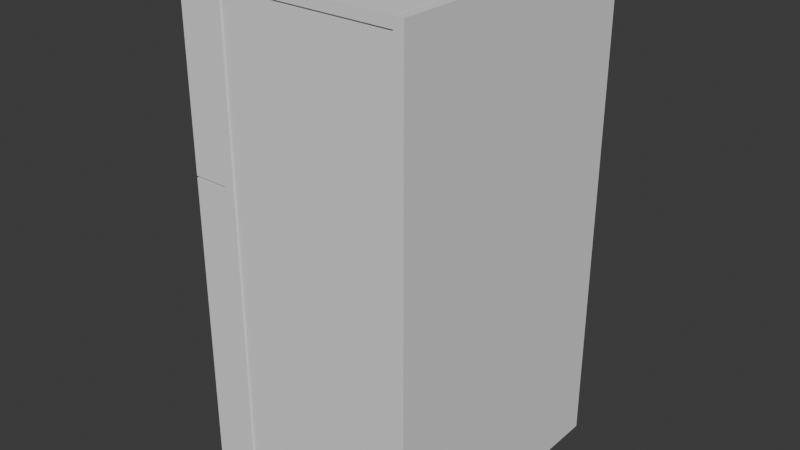 # Source: Holodos.blend  (saved by Blender 4.0.36; exported with 4.5.12 LTS)
import bpy
from mathutils import Matrix  # noqa: F401  (used for matrix-valued properties, if any)

bpy.ops.wm.read_factory_settings(use_empty=True)
scene = bpy.context.scene
scene.name = 'Scene'

# ---- collections
col_collection = bpy.data.collections.new('Collection'); scene.collection.children.link(col_collection)

# ---- world
world_world = bpy.data.worlds.new('World'); scene.world = world_world
world_world.use_nodes = True; world_world.node_tree.nodes.clear()
_N = world_world.node_tree.nodes; _L = world_world.node_tree.links
n0 = _N.new('ShaderNodeOutputWorld'); n0.name = 'World Output'; n0.location = (300, 300)
n1 = _N.new('ShaderNodeBackground'); n1.name = 'Background'; n1.location = (10, 300)
n1.inputs[0].default_value = (0.05088, 0.05088, 0.05088, 1.0)
_L.new(n1.outputs[0], n0.inputs[0])
n0.is_active_output = True
world_world.color = (0.05088, 0.05088, 0.05088)
world_world.use_sun_shadow = False
world_world.sun_shadow_jitter_overblur = 0.0

# ---- meshes
me_cube_005 = bpy.data.meshes.new('Cube.005')
me_cube_005.from_pydata([(-1.0, -0.7933, -1.0), (-1.0, -0.7933, 1.0), (-1.0, 0.5331, -1.0), (-1.0, 0.5331, 1.0), (4.457, -0.7933, -1.0), (4.457, -0.7933, 1.0), (4.457, 0.5331, -1.0), (4.457, 0.5331, 1.0), (-0.8959, 0.5212, -57.17), (-1.002, 0.5212, -57.17), (-0.8959, 0.5212, -0.0247), (-1.002, 0.5212, -0.0247), (-0.8959, -0.7957, -57.17), (-1.002, -0.7957, -57.17), (-0.8959, -0.7957, -0.0247), (-1.002, -0.7957, -0.0247), (-1.0, -0.7951, -57.17), (-1.0, -0.8651, -57.17), (-1.0, -0.7951, 0.8713), (-1.0, -0.8651, 0.8713), (4.457, -0.7951, -57.17), (4.457, -0.8651, -57.17), (4.457, -0.7951, 0.8713), (4.457, -0.8651, 0.8713), (-1.0, -0.7933, -56.86), (-1.0, -0.7933, -54.86), (-1.0, 0.5331, -56.86), (-1.0, 0.5331, -54.86), (4.457, -0.7933, -56.86), (4.457, -0.7933, -54.86), (4.457, 0.5331, -56.86), (4.457, 0.5331, -54.86), (4.462, 0.5212, -56.67), (4.356, 0.5212, -56.67), (4.462, 0.5212, -0.0247), (4.356, 0.5212, -0.0247), (4.462, -0.7957, -56.67), (4.356, -0.7957, -56.67), (4.462, -0.7957, -0.0247), (4.356, -0.7957, -0.0247), (-1.0, 0.5233, -57.17), (-1.0, 0.4533, -57.17), (-1.0, 0.5233, 0.8713), (-1.0, 0.4533, 0.8713), (4.457, 0.5233, -57.17), (4.457, 0.4533, -57.17), (4.457, 0.5233, 0.8713), (4.457, 0.4533, 0.8713), (4.252, 0.8269, -53.38), (1.216, 0.8269, -53.38), (3.916, 0.7387, 1.166), (1.553, 0.7387, 1.166), (4.461, 0.4917, -57.0), (1.007, 0.4917, -57.0), (3.916, 0.5395, 1.166), (1.553, 0.5395, 1.166), (1.216, 0.8269, -2.451), (4.252, 0.8269, -2.451), (4.461, 0.4917, 1.166), (1.007, 0.4917, 1.166), (2.123, 0.7387, 1.166), (2.107, 0.5395, 1.166), (3.306, 0.7387, 1.166), (3.321, 0.5395, 1.166), (3.306, 0.7387, 1.533), (3.409, 0.7297, -0.2367), (3.814, 0.7297, -0.2367), (3.916, 0.7387, 1.533), (3.814, 0.5485, -0.2367), (3.916, 0.5395, 1.533), (1.655, 0.7297, -0.2367), (1.553, 0.7387, 1.533), (1.553, 0.5395, 1.533), (1.655, 0.5485, -0.2367), (3.423, 0.5485, -0.2367), (3.321, 0.5395, 1.533), (2.02, 0.7297, -0.2367), (2.123, 0.7387, 1.533), (2.107, 0.5395, 1.533), (2.005, 0.5485, -0.2367), (4.461, 0.7865, 1.166), (4.461, 0.7865, -57.0), (1.007, 0.7865, -57.0), (1.007, 0.7865, 1.166), (0.8723, 0.8269, -53.38), (-1.003, 0.8269, -53.38), (0.6873, 0.7387, 1.166), (-0.6138, 0.7387, 1.166), (0.9874, 0.4917, -57.0), (-1.003, 0.5504, -53.38), (0.6873, 0.5395, 1.166), (-0.6138, 0.5395, 1.166), (-1.003, 0.7865, 1.166), (0.8723, 0.8269, -2.451), (0.9874, 0.4917, 1.166), (-1.003, 0.5504, -2.451), (-0.2997, 0.7387, 1.166), (-0.3086, 0.5395, 1.166), (0.3513, 0.7387, 1.166), (0.3598, 0.5395, 1.166), (0.3513, 0.7387, 1.533), (0.408, 0.7297, -0.2367), (0.6309, 0.7297, -0.2367), (0.6873, 0.7387, 1.533), (0.6309, 0.5485, -0.2367), (0.6873, 0.5395, 1.533), (-0.5575, 0.7297, -0.2367), (-0.6138, 0.7387, 1.533), (-0.6138, 0.5395, 1.533), (-0.5575, 0.5485, -0.2367), (0.4157, 0.5485, -0.2367), (0.3598, 0.5395, 1.533), (-0.3564, 0.7297, -0.2367), (-0.2997, 0.7387, 1.533), (-0.3086, 0.5395, 1.533), (-0.3645, 0.5485, -0.2367), (0.9874, 0.7865, 1.166), (0.9874, 0.7865, -57.0), (-1.003, 0.7865, -57.0), (-1.003, 0.8269, -2.451), (-1.003, 0.4917, 1.166), (-1.003, 0.4917, -57.0), (2.042, 0.8949, -7.98), (1.766, 0.8949, -7.98), (2.042, 0.8949, -6.281), (1.766, 0.8949, -6.281), (2.042, 0.76, -7.98), (1.766, 0.76, -7.98), (2.042, 0.76, -6.281), (1.766, 0.76, -6.281), (2.042, 0.8544, -6.281), (1.766, 0.8544, -6.281), (2.042, 0.8544, -7.98), (1.766, 0.8544, -7.98), (3.5, 0.8949, -6.281), (3.5, 0.8949, -7.98), (3.5, 0.8544, -6.281), (3.5, 0.8544, -7.98), (3.342, 0.8544, -6.281), (3.342, 0.8949, -6.281), (3.342, 0.8949, -7.98), (3.342, 0.8544, -7.98), (3.5, 0.8147, -6.281), (3.5, 0.8147, -7.98), (3.342, 0.8147, -6.281), (3.342, 0.8147, -7.98), (0.2258, 0.8949, -7.98), (0.1354, 0.8949, -7.98), (0.2258, 0.8949, -6.281), (0.1354, 0.8949, -6.281), (0.2258, 0.76, -7.98), (0.1354, 0.76, -7.98), (0.2258, 0.76, -6.281), (0.1354, 0.76, -6.281), (0.2258, 0.8544, -6.281), (0.1354, 0.8544, -6.281), (0.2258, 0.8544, -7.98), (0.1354, 0.8544, -7.98), (0.7037, 0.8949, -6.281), (0.7037, 0.8949, -7.98), (0.7037, 0.8544, -6.281), (0.7037, 0.8544, -7.98), (0.6517, 0.8544, -6.281), (0.6517, 0.8949, -6.281), (0.6517, 0.8949, -7.98), (0.6517, 0.8544, -7.98), (0.7037, 0.8147, -6.281), (0.7037, 0.8147, -7.98), (0.6517, 0.8147, -6.281), (0.6517, 0.8147, -7.98)], [], [(0, 1, 3, 2), (2, 3, 7, 6), (6, 7, 5, 4), (4, 5, 1, 0), (2, 6, 4, 0), (7, 3, 1, 5), (8, 9, 11, 10), (10, 11, 15, 14), (14, 15, 13, 12), (12, 13, 9, 8), (10, 14, 12, 8), (15, 11, 9, 13), (16, 17, 19, 18), (18, 19, 23, 22), (22, 23, 21, 20), (20, 21, 17, 16), (18, 22, 20, 16), (23, 19, 17, 21), (24, 25, 27, 26), (26, 27, 31, 30), (30, 31, 29, 28), (28, 29, 25, 24), (26, 30, 28, 24), (31, 27, 25, 29), (32, 33, 35, 34), (34, 35, 39, 38), (38, 39, 37, 36), (36, 37, 33, 32), (34, 38, 36, 32), (39, 35, 33, 37), (40, 41, 43, 42), (42, 43, 47, 46), (46, 47, 45, 44), (44, 45, 41, 40), (42, 46, 44, 40), (47, 43, 41, 45), (48, 49, 56, 57), (55, 61, 78, 72), (58, 59, 53, 52), (52, 53, 82, 81), (80, 58, 52, 81), (59, 83, 82, 53), (51, 60, 62, 50, 80, 83), (50, 54, 58, 80), (55, 51, 83, 59), (54, 63, 61, 55, 59, 58), (62, 63, 75, 64), (54, 50, 67, 69), (63, 62, 60, 61), (60, 51, 71, 77), (66, 65, 74, 68), (61, 60, 77, 78), (79, 76, 70, 73), (63, 54, 69, 75), (51, 55, 72, 71), (65, 66, 67, 64), (69, 67, 66, 68), (71, 72, 73, 70), (75, 69, 68, 74), (70, 76, 77, 71), (72, 78, 79, 73), (76, 79, 78, 77), (64, 75, 74, 65), (50, 62, 64, 67), (48, 57, 80, 81), (49, 48, 81, 82), (56, 49, 82, 83), (57, 56, 83, 80), (84, 85, 119, 93), (91, 97, 114, 108), (94, 120, 121, 88), (88, 121, 118, 117), (116, 94, 88, 117), (95, 119, 85, 89), (87, 96, 98, 86, 116, 92), (86, 90, 94, 116), (91, 87, 92, 120), (90, 99, 97, 91, 120, 94), (98, 99, 111, 100), (90, 86, 103, 105), (99, 98, 96, 97), (96, 87, 107, 113), (102, 101, 110, 104), (97, 96, 113, 114), (115, 112, 106, 109), (99, 90, 105, 111), (87, 91, 108, 107), (101, 102, 103, 100), (105, 103, 102, 104), (107, 108, 109, 106), (111, 105, 104, 110), (106, 112, 113, 107), (108, 114, 115, 109), (112, 115, 114, 113), (100, 111, 110, 101), (86, 98, 100, 103), (84, 93, 116, 117), (85, 84, 117, 118), (93, 119, 92, 116), (119, 95, 120, 92), (95, 89, 121, 120), (89, 85, 118, 121), (122, 123, 125, 124), (130, 131, 129, 128), (128, 129, 127, 126), (132, 133, 123, 122), (130, 128, 126, 132), (131, 125, 123, 133), (129, 131, 133, 127), (139, 138, 136, 134), (126, 127, 133, 132), (124, 125, 131, 130), (134, 136, 137, 135), (140, 139, 134, 135), (141, 140, 135, 137), (136, 138, 144, 142), (130, 132, 141, 138), (132, 122, 140, 141), (122, 124, 139, 140), (124, 130, 138, 139), (144, 145, 143, 142), (141, 137, 143, 145), (137, 136, 142, 143), (138, 141, 145, 144), (146, 147, 149, 148), (154, 155, 153, 152), (152, 153, 151, 150), (156, 157, 147, 146), (154, 152, 150, 156), (155, 149, 147, 157), (153, 155, 157, 151), (163, 162, 160, 158), (150, 151, 157, 156), (148, 149, 155, 154), (158, 160, 161, 159), (164, 163, 158, 159), (165, 164, 159, 161), (160, 162, 168, 166), (154, 156, 165, 162), (156, 146, 164, 165), (146, 148, 163, 164), (148, 154, 162, 163), (168, 169, 167, 166), (165, 161, 167, 169), (161, 160, 166, 167), (162, 165, 169, 168)])
_uv = me_cube_005.uv_layers.new(name='UVMap')
_uv.uv.foreach_set('vector', [0.6962, 0.6911, 0.6962, 0.6567, 0.719, 0.6567, 0.719, 0.6911, 0.6861, 0.2814, 0.7205, 0.2814, 0.7205, 0.3752, 0.6861, 0.3752, 0.7113, 0.5378, 0.7113, 0.5034, 0.7341, 0.5034, 0.7341, 0.5378, 0.7205, 0.1876, 0.6861, 0.1876, 0.6861, 0.09381, 0.7205, 0.09381, 0.7089, 0.5629, 0.7089, 0.6567, 0.6861, 0.6567, 0.6861, 0.5629, 0.7317, 0.3752, 0.7317, 0.469, 0.7089, 0.469, 0.7089, 0.3752, 0.6353, 0.9824, 0.6335, 0.9824, 0.6335, -2.011e-08, 0.6353, -5.444e-09, 0.7291, 0.5909, 0.7273, 0.5909, 0.7273, 0.5682, 0.7291, 0.5682, 0.6353, 1.3e-08, 0.6372, 1.3e-08, 0.6372, 0.9824, 0.6353, 0.9824, 0.7273, 0.3448, 0.7291, 0.3448, 0.7291, 0.3674, 0.7273, 0.3674, 0.6109, -4.483e-09, 0.6335, 5.591e-08, 0.6335, 0.9824, 0.6109, 0.9824, 0.5882, -1.377e-08, 0.6109, 3.1e-08, 0.6109, 0.9824, 0.5882, 0.9824, 0.5858, 0.9978, 0.5846, 0.9978, 0.5846, -2.357e-08, 0.5858, -2.152e-08, 0.7101, 0.469, 0.7113, 0.469, 0.7113, 0.5629, 0.7101, 0.5629, 0.587, -1.947e-08, 0.5882, -1.64e-08, 0.5882, 0.9978, 0.587, 0.9978, 0.7113, 0.6567, 0.7101, 0.6567, 0.7101, 0.5629, 0.7113, 0.5629, 0.2126, -1.332e-08, 0.3064, 7.399e-07, 0.3064, 0.9978, 0.2126, 0.9978, 0.3064, 3.074e-09, 0.4002, 3.074e-09, 0.4002, 0.9978, 0.3064, 0.9978, 0.6962, 0.7254, 0.6962, 0.6911, 0.719, 0.6911, 0.719, 0.7254, 0.6861, 0.1876, 0.7205, 0.1876, 0.7205, 0.2814, 0.6861, 0.2814, 0.7113, 0.5034, 0.7113, 0.469, 0.7341, 0.469, 0.7341, 0.5034, 0.7205, 0.09381, 0.6861, 0.09381, 0.6861, 4.851e-09, 0.7205, 3.348e-09, 0.7089, 0.3752, 0.7089, 0.469, 0.6861, 0.469, 0.6861, 0.3752, 0.7089, 0.469, 0.7089, 0.5629, 0.6861, 0.5629, 0.6861, 0.469, 0.6843, 0.9738, 0.6824, 0.9738, 0.6824, -2.178e-09, 0.6843, 1.249e-08, 0.7287, 0.5605, 0.7269, 0.5605, 0.7269, 0.5378, 0.7287, 0.5378, 0.6843, 1.3e-08, 0.6861, 1.3e-08, 0.6861, 0.9738, 0.6843, 0.9738, 0.7272, 0.0, 0.729, 0.0, 0.729, 0.02264, 0.7272, 0.02264, 0.6598, -2.402e-08, 0.6824, 3.638e-08, 0.6824, 0.9738, 0.6598, 0.9738, 0.6372, 1.681e-08, 0.6598, 6.164e-08, 0.6598, 0.9738, 0.6372, 0.9738, 0.5846, 0.9978, 0.5834, 0.9978, 0.5834, 2.049e-08, 0.5846, 2.357e-08, 0.7089, 0.5629, 0.7101, 0.5629, 0.7101, 0.6567, 0.7089, 0.6567, 0.5858, -1.435e-08, 0.587, -1.127e-08, 0.587, 0.9978, 0.5858, 0.9978, 0.7101, 0.5629, 0.7089, 0.5629, 0.7089, 0.469, 0.7101, 0.469, 0.1188, 9.223e-09, 0.2126, 7.614e-07, 0.2126, 0.9978, 0.1188, 0.9978, 0.4002, -2.664e-08, 0.494, -2.664e-08, 0.494, 0.9978, 0.4002, 0.9978, 0.05578, 0.9378, 0.003588, 0.9378, 0.003588, 0.06219, 0.05578, 0.0622, 0.6924, 0.7161, 0.6924, 0.7256, 0.6861, 0.7256, 0.6861, 0.7161, 0.05938, -1.025e-08, 0.1188, -1.025e-08, 0.1188, 1.0, 0.05938, 1.0, 0.6861, 0.7161, 0.6861, 0.6567, 0.6912, 0.6567, 0.6912, 0.7161, 0.5783, -8.198e-09, 0.5834, 6.148e-09, 0.5834, 1.0, 0.5783, 1.0, 0.5682, -1.23e-08, 0.5733, -2.049e-09, 0.5733, 1.0, 0.5682, 1.0, 0.692, 0.666, 0.692, 0.6759, 0.692, 0.6962, 0.692, 0.7067, 0.6912, 0.7161, 0.6912, 0.6567, 0.692, 0.7067, 0.6954, 0.7067, 0.6962, 0.7161, 0.6912, 0.7161, 0.6954, 0.666, 0.692, 0.666, 0.6912, 0.6567, 0.6962, 0.6567, 0.6954, 0.7067, 0.6954, 0.6965, 0.6954, 0.6756, 0.6954, 0.666, 0.6962, 0.6567, 0.6962, 0.7161, 0.7274, 0.6424, 0.7239, 0.6424, 0.7239, 0.6361, 0.7274, 0.6361, 0.7282, 0.7302, 0.7248, 0.7302, 0.7248, 0.7238, 0.7282, 0.7238, 0.6954, 0.6965, 0.692, 0.6962, 0.692, 0.6759, 0.6954, 0.6756, 0.7113, 0.6564, 0.7113, 0.6465, 0.7176, 0.6465, 0.7176, 0.6564, 0.7164, 0.6056, 0.7164, 0.5987, 0.7195, 0.5989, 0.7195, 0.6056, 0.6958, 0.7224, 0.6924, 0.7224, 0.6924, 0.7161, 0.6958, 0.7161, 0.7272, 0.02289, 0.7303, 0.02264, 0.7303, 0.02892, 0.7272, 0.02892, 0.7239, 0.6361, 0.7239, 0.6463, 0.7176, 0.6463, 0.7176, 0.6361, 0.6958, 0.7287, 0.6924, 0.7287, 0.6924, 0.7224, 0.6958, 0.7224, 0.7251, 0.5682, 0.7181, 0.5682, 0.7164, 0.5378, 0.7269, 0.5378, 0.7205, 0.2181, 0.7239, 0.2181, 0.7238, 0.2485, 0.7206, 0.2485, 0.7205, 0.1876, 0.7239, 0.1876, 0.7238, 0.2181, 0.7206, 0.2181, 0.7164, 0.5682, 0.7266, 0.5682, 0.7248, 0.5987, 0.7181, 0.5987, 0.7271, 0.6871, 0.7208, 0.6871, 0.719, 0.6567, 0.7289, 0.6567, 0.719, 0.6871, 0.7286, 0.6871, 0.7268, 0.7175, 0.7208, 0.7175, 0.7238, 0.1826, 0.7206, 0.1826, 0.7205, 0.1522, 0.7239, 0.1522, 0.7205, 0.1217, 0.7239, 0.1217, 0.7238, 0.1522, 0.7206, 0.1522, 0.7113, 0.6465, 0.7113, 0.6361, 0.7176, 0.6361, 0.7176, 0.6465, 0.05578, 0.9378, 0.05578, 0.0622, 0.05938, 4.939e-07, 0.05938, 1.0, 0.003588, 0.9378, 0.05578, 0.9378, 0.05938, 1.0, 1.025e-09, 1.0, 0.003588, 0.06219, 0.003588, 0.9378, 1.025e-09, 1.0, 1.025e-09, 1.64e-08, 0.05578, 0.0622, 0.003588, 0.06219, 1.025e-09, 1.64e-08, 0.05938, 4.939e-07, 0.5262, 0.9378, 0.494, 0.9378, 0.494, 0.06219, 0.5262, 0.06219, 0.7292, 0.2822, 0.7239, 0.2822, 0.7239, 0.2759, 0.7292, 0.2759, 0.5282, -1.025e-08, 0.5624, -1.025e-08, 0.5624, 1.0, 0.5282, 1.0, 0.7113, 0.572, 0.7113, 0.5378, 0.7164, 0.5378, 0.7164, 0.572, 0.5733, -1.64e-08, 0.5783, -4.099e-09, 0.5783, 1.0, 0.5733, 1.0, 0.5635, 0.06219, 0.5682, 0.06219, 0.5682, 0.9378, 0.5635, 0.9378, 0.7121, 0.5787, 0.7121, 0.5841, 0.7121, 0.5953, 0.7121, 0.6011, 0.7113, 0.6063, 0.7113, 0.572, 0.7121, 0.6011, 0.7156, 0.6011, 0.7164, 0.6063, 0.7113, 0.6063, 0.7156, 0.5787, 0.7121, 0.5787, 0.7113, 0.572, 0.7164, 0.572, 0.7156, 0.6011, 0.7156, 0.5955, 0.7156, 0.584, 0.7156, 0.5787, 0.7164, 0.572, 0.7164, 0.6063, 0.7285, 0.605, 0.7251, 0.605, 0.7251, 0.5987, 0.7285, 0.5987, 0.7303, 0.5668, 0.7269, 0.5668, 0.7269, 0.5605, 0.7303, 0.5605, 0.7156, 0.5955, 0.7121, 0.5953, 0.7121, 0.5841, 0.7156, 0.584, 0.7277, 0.6529, 0.7223, 0.6529, 0.7223, 0.6465, 0.7277, 0.6465, 0.7236, 0.1826, 0.7236, 0.1864, 0.7205, 0.1863, 0.7205, 0.1826, 0.7282, 0.7238, 0.7248, 0.7238, 0.7248, 0.7175, 0.7282, 0.7175, 0.7205, 0.2806, 0.7236, 0.2805, 0.7236, 0.2839, 0.7205, 0.2839, 0.7251, 0.605, 0.7195, 0.605, 0.7195, 0.5987, 0.7251, 0.5987, 0.7225, 0.7302, 0.719, 0.7302, 0.719, 0.7238, 0.7225, 0.7238, 0.7253, 0.03043, 0.7215, 0.03043, 0.7205, 0.0, 0.7263, 0.0, 0.7205, 0.2839, 0.7239, 0.2839, 0.7238, 0.3144, 0.7206, 0.3144, 0.7205, 0.3144, 0.7239, 0.3144, 0.7238, 0.3448, 0.7206, 0.3448, 0.7205, 0.03043, 0.7261, 0.03043, 0.7251, 0.06086, 0.7214, 0.06086, 0.7249, 0.09129, 0.7215, 0.09129, 0.7205, 0.06086, 0.7259, 0.06086, 0.7205, 0.09129, 0.7257, 0.09129, 0.7248, 0.1217, 0.7215, 0.1217, 0.7238, 0.3752, 0.7206, 0.3752, 0.7205, 0.3448, 0.7239, 0.3448, 0.7205, 0.2485, 0.7239, 0.2485, 0.7238, 0.2789, 0.7206, 0.2789, 0.7248, 0.7238, 0.719, 0.7238, 0.719, 0.7175, 0.7248, 0.7175, 0.5262, 0.9378, 0.5262, 0.06219, 0.5282, 2.767e-07, 0.5282, 1.0, 0.494, 0.9378, 0.5262, 0.9378, 0.5282, 1.0, 0.494, 1.0, 0.5262, 0.06219, 0.494, 0.06219, 0.494, 2.049e-09, 0.5282, 2.767e-07, 0.5682, 0.06219, 0.5635, 0.06219, 0.5624, 3.074e-08, 0.5675, 4.099e-08, 0.5635, 0.06219, 0.5635, 0.9378, 0.5624, 1.0, 0.5624, 3.074e-08, 0.5635, 0.9378, 0.5682, 0.9378, 0.5675, 1.0, 0.5624, 1.0, 0.7113, 0.611, 0.7113, 0.6063, 0.7405, 0.6063, 0.7405, 0.611, 0.7246, 0.1575, 0.7246, 0.1528, 0.7262, 0.1528, 0.7262, 0.1575, 0.7239, 0.2839, 0.7286, 0.2839, 0.7286, 0.3131, 0.7239, 0.3131, 0.7246, 0.2127, 0.7246, 0.2174, 0.7239, 0.2174, 0.7239, 0.2127, 0.7261, 0.03043, 0.7277, 0.03043, 0.7277, 0.05965, 0.7261, 0.05965, 0.7255, 0.3156, 0.7262, 0.3156, 0.7262, 0.3448, 0.7255, 0.3448, 0.7239, 0.3156, 0.7255, 0.3156, 0.7255, 0.3448, 0.7239, 0.3448, 0.7239, 0.1799, 0.7246, 0.1799, 0.7246, 0.1826, 0.7239, 0.1826, 0.7262, 0.2127, 0.7262, 0.2174, 0.7246, 0.2174, 0.7246, 0.2127, 0.7239, 0.1575, 0.7239, 0.1528, 0.7246, 0.1528, 0.7246, 0.1575, 0.7262, 0.1876, 0.7269, 0.1876, 0.7269, 0.2168, 0.7262, 0.2168, 0.7113, 0.6333, 0.7405, 0.6333, 0.7405, 0.6361, 0.7113, 0.6361, 0.7246, 0.1903, 0.7239, 0.1903, 0.7239, 0.1876, 0.7246, 0.1876, 0.7246, 0.1826, 0.7246, 0.1799, 0.7253, 0.1799, 0.7253, 0.1826, 0.7462, 0.1217, 0.7462, 0.1509, 0.7239, 0.1509, 0.7239, 0.1217, 0.7246, 0.2127, 0.7239, 0.2127, 0.7239, 0.1903, 0.7246, 0.1903, 0.7113, 0.611, 0.7405, 0.611, 0.7405, 0.6333, 0.7113, 0.6333, 0.7239, 0.1575, 0.7246, 0.1575, 0.7246, 0.1799, 0.7239, 0.1799, 0.7266, 0.3448, 0.7266, 0.374, 0.7239, 0.374, 0.7239, 0.3448, 0.7246, 0.1903, 0.7246, 0.1876, 0.7253, 0.1876, 0.7253, 0.1903, 0.7269, 0.2168, 0.7269, 0.1876, 0.7276, 0.1876, 0.7276, 0.2168, 0.7273, 0.5682, 0.7273, 0.5975, 0.7266, 0.5975, 0.7266, 0.5682, 0.7255, 0.2467, 0.7239, 0.2467, 0.7239, 0.2174, 0.7255, 0.2174, 0.7192, 0.6548, 0.7192, 0.6563, 0.7176, 0.6563, 0.7176, 0.6548, 0.7262, 0.1528, 0.7278, 0.1528, 0.7278, 0.182, 0.7262, 0.182, 0.7206, 0.6548, 0.7206, 0.6563, 0.7199, 0.6563, 0.7199, 0.6548, 0.7259, 0.06086, 0.7275, 0.06086, 0.7275, 0.09008, 0.7259, 0.09008, 0.7274, 0.09129, 0.7281, 0.09129, 0.7281, 0.1205, 0.7274, 0.1205, 0.7257, 0.09129, 0.7274, 0.09129, 0.7274, 0.1205, 0.7257, 0.1205, 0.7199, 0.6474, 0.7192, 0.6474, 0.7192, 0.6465, 0.7199, 0.6465, 0.7223, 0.6548, 0.7223, 0.6563, 0.7206, 0.6563, 0.7206, 0.6548, 0.7199, 0.6548, 0.7199, 0.6563, 0.7192, 0.6563, 0.7192, 0.6548, 0.7262, 0.3156, 0.7269, 0.3156, 0.7269, 0.3448, 0.7262, 0.3448, 0.7328, 0.2467, 0.7328, 0.2174, 0.7337, 0.2174, 0.7337, 0.2467, 0.7206, 0.6474, 0.7199, 0.6474, 0.7199, 0.6465, 0.7206, 0.6465, 0.7192, 0.6465, 0.7192, 0.6474, 0.7186, 0.6474, 0.7186, 0.6465, 0.7312, 0.2467, 0.7312, 0.2759, 0.7239, 0.2759, 0.7239, 0.2467, 0.7206, 0.6548, 0.7199, 0.6548, 0.7199, 0.6474, 0.7206, 0.6474, 0.7255, 0.2467, 0.7255, 0.2174, 0.7328, 0.2174, 0.7328, 0.2467, 0.7199, 0.6548, 0.7192, 0.6548, 0.7192, 0.6474, 0.7199, 0.6474, 0.7272, 0.0, 0.7272, 0.02922, 0.7263, 0.02922, 0.7263, 0.0, 0.7206, 0.6474, 0.7206, 0.6465, 0.7213, 0.6465, 0.7213, 0.6474, 0.7269, 0.3448, 0.7269, 0.3156, 0.7276, 0.3156, 0.7276, 0.3448, 0.7273, 0.3448, 0.7273, 0.374, 0.7266, 0.374, 0.7266, 0.3448])
me_cube_005.update()

# ---- objects
ob_cube_003 = bpy.data.objects.new('Cube.003', me_cube_005)

# ---- transforms, parenting, visibility, modifiers, constraints
ob_cube_003.location = (-0.2827, 2.062, -1.287)
ob_cube_003.rotation_euler = (-1.571, 1.571, 0.0)
ob_cube_003.scale = (1.356, 2.06, 0.07209)

# ---- collection membership
col_collection.objects.link(ob_cube_003)

# ---- scene / render settings (as saved in the file)
scene.frame_start = 1; scene.frame_end = 250; scene.frame_set(1)
scene.render.engine = 'BLENDER_EEVEE_NEXT'
scene.cycles.sampling_pattern = 'TABULATED_SOBOL'
bpy.context.view_layer.update()

# ---- added for rendering (the .blend has no active camera and no usable light): camera, sun
cam_auto = bpy.data.cameras.new('AutoCamera')
cam_auto.lens = 50.0
cam_auto.sensor_width = 36.0
cam_auto.clip_end = 1000.0
ob_auto_camera = bpy.data.objects.new('AutoCamera', cam_auto)
scene.collection.objects.link(ob_auto_camera)
ob_auto_camera.location = (8.26659, -10.2398, 3.23087)
ob_auto_camera.rotation_euler = (1.09748, -7.21219e-08, 0.694738)
scene.camera = ob_auto_camera
light_auto_sun = bpy.data.lights.new('AutoSun', 'SUN')
light_auto_sun.energy = 3.0
light_auto_sun.angle = 0.0523599
ob_auto_sun = bpy.data.objects.new('AutoSun', light_auto_sun)
scene.collection.objects.link(ob_auto_sun)
ob_auto_sun.rotation_euler = (0.872665, 0.174533, 0.523599)
bpy.context.view_layer.update()
